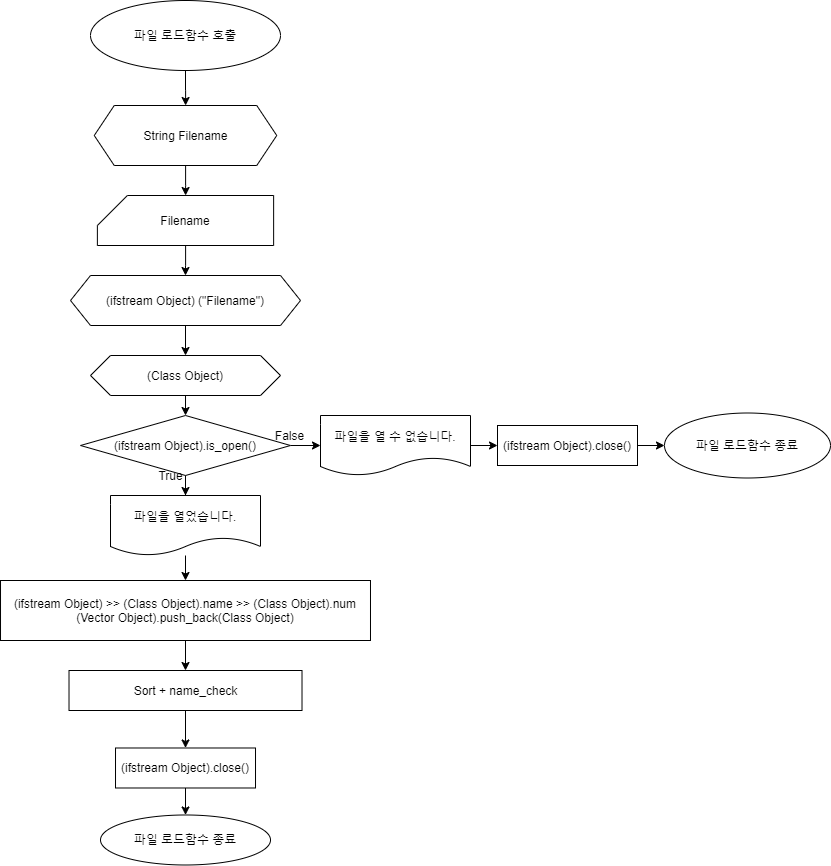

The diagram above was exported from draw.io. Its source (the exported page's mxGraphModel, read from the mxfile embedded in the PNG):
<mxGraphModel dx="1326" dy="806" grid="1" gridSize="10" guides="1" tooltips="1" connect="1" arrows="1" fold="1" page="1" pageScale="1" pageWidth="1390" pageHeight="980" math="0" shadow="0">
  <root>
    <mxCell id="0" />
    <mxCell id="1" parent="0" />
    <mxCell id="4RmgZmPi3aPEEAZonhrH-1" value="" style="edgeStyle=orthogonalEdgeStyle;rounded=0;orthogonalLoop=1;jettySize=auto;html=1;" parent="1" source="rLvnn-pps8jrWKeIEbFF-2" target="rLvnn-pps8jrWKeIEbFF-4" edge="1">
      <mxGeometry relative="1" as="geometry" />
    </mxCell>
    <mxCell id="rLvnn-pps8jrWKeIEbFF-2" value="파일 로드함수 호출" style="ellipse;whiteSpace=wrap;html=1;" parent="1" vertex="1">
      <mxGeometry x="460" y="40" width="190" height="70" as="geometry" />
    </mxCell>
    <mxCell id="rLvnn-pps8jrWKeIEbFF-3" value="" style="edgeStyle=orthogonalEdgeStyle;rounded=0;orthogonalLoop=1;jettySize=auto;html=1;" parent="1" source="rLvnn-pps8jrWKeIEbFF-4" target="rLvnn-pps8jrWKeIEbFF-6" edge="1">
      <mxGeometry relative="1" as="geometry" />
    </mxCell>
    <mxCell id="rLvnn-pps8jrWKeIEbFF-4" value="String Filename" style="shape=hexagon;perimeter=hexagonPerimeter2;whiteSpace=wrap;html=1;fixedSize=1;" parent="1" vertex="1">
      <mxGeometry x="463.75" y="145" width="182.5" height="60" as="geometry" />
    </mxCell>
    <mxCell id="rLvnn-pps8jrWKeIEbFF-5" value="" style="edgeStyle=orthogonalEdgeStyle;rounded=0;orthogonalLoop=1;jettySize=auto;html=1;" parent="1" source="rLvnn-pps8jrWKeIEbFF-6" target="rLvnn-pps8jrWKeIEbFF-17" edge="1">
      <mxGeometry relative="1" as="geometry" />
    </mxCell>
    <mxCell id="rLvnn-pps8jrWKeIEbFF-6" value="Filename" style="shape=card;whiteSpace=wrap;html=1;" parent="1" vertex="1">
      <mxGeometry x="466.88" y="235" width="176.25" height="50" as="geometry" />
    </mxCell>
    <mxCell id="rLvnn-pps8jrWKeIEbFF-11" value="" style="edgeStyle=orthogonalEdgeStyle;rounded=0;orthogonalLoop=1;jettySize=auto;html=1;" parent="1" edge="1">
      <mxGeometry relative="1" as="geometry">
        <mxPoint x="555.0285714285715" y="664.9962112380508" as="sourcePoint" />
      </mxGeometry>
    </mxCell>
    <mxCell id="rLvnn-pps8jrWKeIEbFF-12" value="" style="edgeStyle=orthogonalEdgeStyle;rounded=0;orthogonalLoop=1;jettySize=auto;html=1;" parent="1" edge="1">
      <mxGeometry relative="1" as="geometry">
        <mxPoint x="726.4299510204087" y="630.0285714285715" as="sourcePoint" />
      </mxGeometry>
    </mxCell>
    <mxCell id="rLvnn-pps8jrWKeIEbFF-40" style="edgeStyle=orthogonalEdgeStyle;rounded=0;orthogonalLoop=1;jettySize=auto;html=1;entryX=0.5;entryY=0;entryDx=0;entryDy=0;" parent="1" source="rLvnn-pps8jrWKeIEbFF-17" target="rLvnn-pps8jrWKeIEbFF-25" edge="1">
      <mxGeometry relative="1" as="geometry" />
    </mxCell>
    <mxCell id="rLvnn-pps8jrWKeIEbFF-17" value="&lt;span&gt;(ifstream Object) (&quot;Filename&quot;)&lt;/span&gt;" style="shape=hexagon;perimeter=hexagonPerimeter2;whiteSpace=wrap;html=1;fixedSize=1;" parent="1" vertex="1">
      <mxGeometry x="440.01" y="315" width="230" height="50" as="geometry" />
    </mxCell>
    <mxCell id="rLvnn-pps8jrWKeIEbFF-18" value="" style="edgeStyle=orthogonalEdgeStyle;rounded=0;orthogonalLoop=1;jettySize=auto;html=1;" parent="1" edge="1">
      <mxGeometry relative="1" as="geometry">
        <mxPoint x="555" y="750" as="sourcePoint" />
      </mxGeometry>
    </mxCell>
    <mxCell id="rLvnn-pps8jrWKeIEbFF-41" style="edgeStyle=orthogonalEdgeStyle;rounded=0;orthogonalLoop=1;jettySize=auto;html=1;exitX=0.5;exitY=1;exitDx=0;exitDy=0;entryX=0.5;entryY=0;entryDx=0;entryDy=0;" parent="1" source="rLvnn-pps8jrWKeIEbFF-25" target="rLvnn-pps8jrWKeIEbFF-28" edge="1">
      <mxGeometry relative="1" as="geometry" />
    </mxCell>
    <mxCell id="rLvnn-pps8jrWKeIEbFF-25" value="(Class Object)" style="shape=hexagon;perimeter=hexagonPerimeter2;whiteSpace=wrap;html=1;fixedSize=1;" parent="1" vertex="1">
      <mxGeometry x="460.02" y="395" width="189.98" height="40" as="geometry" />
    </mxCell>
    <mxCell id="rLvnn-pps8jrWKeIEbFF-42" style="edgeStyle=orthogonalEdgeStyle;rounded=0;orthogonalLoop=1;jettySize=auto;html=1;" parent="1" source="rLvnn-pps8jrWKeIEbFF-28" target="rLvnn-pps8jrWKeIEbFF-32" edge="1">
      <mxGeometry relative="1" as="geometry" />
    </mxCell>
    <mxCell id="rLvnn-pps8jrWKeIEbFF-47" style="edgeStyle=orthogonalEdgeStyle;rounded=0;orthogonalLoop=1;jettySize=auto;html=1;exitX=1;exitY=0.5;exitDx=0;exitDy=0;entryX=0;entryY=0.5;entryDx=0;entryDy=0;" parent="1" source="rLvnn-pps8jrWKeIEbFF-28" target="rLvnn-pps8jrWKeIEbFF-29" edge="1">
      <mxGeometry relative="1" as="geometry" />
    </mxCell>
    <mxCell id="rLvnn-pps8jrWKeIEbFF-28" value="&lt;span&gt;(ifstream Object).is_open()&lt;/span&gt;" style="rhombus;whiteSpace=wrap;html=1;" parent="1" vertex="1">
      <mxGeometry x="450.02" y="455" width="209.98" height="60" as="geometry" />
    </mxCell>
    <mxCell id="l55iFmJFIwr0ACvVxo-Z-4" value="" style="edgeStyle=orthogonalEdgeStyle;rounded=0;orthogonalLoop=1;jettySize=auto;html=1;" parent="1" source="rLvnn-pps8jrWKeIEbFF-29" target="l55iFmJFIwr0ACvVxo-Z-3" edge="1">
      <mxGeometry relative="1" as="geometry" />
    </mxCell>
    <mxCell id="rLvnn-pps8jrWKeIEbFF-29" value="파일을 열 수 없습니다." style="shape=document;whiteSpace=wrap;html=1;boundedLbl=1;" parent="1" vertex="1">
      <mxGeometry x="690" y="455" width="150" height="60" as="geometry" />
    </mxCell>
    <mxCell id="rLvnn-pps8jrWKeIEbFF-56" style="edgeStyle=orthogonalEdgeStyle;rounded=0;orthogonalLoop=1;jettySize=auto;html=1;entryX=0.5;entryY=0;entryDx=0;entryDy=0;" parent="1" source="rLvnn-pps8jrWKeIEbFF-32" target="nPk9TkvWJyKvo4iDI4vV-1" edge="1">
      <mxGeometry relative="1" as="geometry">
        <mxPoint x="555" y="625" as="targetPoint" />
      </mxGeometry>
    </mxCell>
    <mxCell id="rLvnn-pps8jrWKeIEbFF-32" value="파일을 열었습니다." style="shape=document;whiteSpace=wrap;html=1;boundedLbl=1;" parent="1" vertex="1">
      <mxGeometry x="480" y="535" width="150" height="60" as="geometry" />
    </mxCell>
    <mxCell id="rLvnn-pps8jrWKeIEbFF-48" value="파일 로드함수 종료" style="ellipse;whiteSpace=wrap;html=1;" parent="1" vertex="1">
      <mxGeometry x="470.01" y="854.49" width="170" height="50" as="geometry" />
    </mxCell>
    <mxCell id="rLvnn-pps8jrWKeIEbFF-50" value="True" style="text;html=1;align=center;verticalAlign=middle;resizable=0;points=[];autosize=1;" parent="1" vertex="1">
      <mxGeometry x="520" y="505" width="40" height="20" as="geometry" />
    </mxCell>
    <mxCell id="rLvnn-pps8jrWKeIEbFF-51" value="False" style="text;html=1;align=center;verticalAlign=middle;resizable=0;points=[];autosize=1;" parent="1" vertex="1">
      <mxGeometry x="638.75" y="465" width="40" height="20" as="geometry" />
    </mxCell>
    <mxCell id="l55iFmJFIwr0ACvVxo-Z-2" value="파일 로드함수 종료" style="ellipse;whiteSpace=wrap;html=1;" parent="1" vertex="1">
      <mxGeometry x="1034" y="452.5" width="166" height="65" as="geometry" />
    </mxCell>
    <mxCell id="l55iFmJFIwr0ACvVxo-Z-5" value="" style="edgeStyle=orthogonalEdgeStyle;rounded=0;orthogonalLoop=1;jettySize=auto;html=1;" parent="1" source="l55iFmJFIwr0ACvVxo-Z-3" target="l55iFmJFIwr0ACvVxo-Z-2" edge="1">
      <mxGeometry relative="1" as="geometry" />
    </mxCell>
    <mxCell id="l55iFmJFIwr0ACvVxo-Z-3" value="(ifstream Object).close()" style="rounded=0;whiteSpace=wrap;html=1;" parent="1" vertex="1">
      <mxGeometry x="867" y="465" width="140" height="40" as="geometry" />
    </mxCell>
    <mxCell id="l55iFmJFIwr0ACvVxo-Z-8" value="" style="edgeStyle=orthogonalEdgeStyle;rounded=0;orthogonalLoop=1;jettySize=auto;html=1;" parent="1" source="l55iFmJFIwr0ACvVxo-Z-6" target="rLvnn-pps8jrWKeIEbFF-48" edge="1">
      <mxGeometry relative="1" as="geometry" />
    </mxCell>
    <mxCell id="l55iFmJFIwr0ACvVxo-Z-6" value="(ifstream Object).close()" style="rounded=0;whiteSpace=wrap;html=1;" parent="1" vertex="1">
      <mxGeometry x="485.01" y="787.49" width="140" height="40" as="geometry" />
    </mxCell>
    <mxCell id="FUfQAdrd_lGd8iFw2xYs-4" value="" style="edgeStyle=orthogonalEdgeStyle;rounded=0;orthogonalLoop=1;jettySize=auto;html=1;" parent="1" source="FUfQAdrd_lGd8iFw2xYs-2" target="l55iFmJFIwr0ACvVxo-Z-6" edge="1">
      <mxGeometry relative="1" as="geometry" />
    </mxCell>
    <mxCell id="FUfQAdrd_lGd8iFw2xYs-2" value="Sort + name_check" style="rounded=0;whiteSpace=wrap;html=1;" parent="1" vertex="1">
      <mxGeometry x="438.51" y="710" width="233" height="40" as="geometry" />
    </mxCell>
    <mxCell id="nPk9TkvWJyKvo4iDI4vV-2" value="" style="edgeStyle=orthogonalEdgeStyle;rounded=0;orthogonalLoop=1;jettySize=auto;html=1;exitX=0.5;exitY=1;exitDx=0;exitDy=0;" parent="1" source="nPk9TkvWJyKvo4iDI4vV-1" target="FUfQAdrd_lGd8iFw2xYs-2" edge="1">
      <mxGeometry relative="1" as="geometry" />
    </mxCell>
    <mxCell id="nPk9TkvWJyKvo4iDI4vV-1" value="(ifstream Object) &amp;gt;&amp;gt; (Class Object).name &amp;gt;&amp;gt; (Class Object).num&lt;br&gt;(Vector Object).push_back(Class Object)" style="rounded=0;whiteSpace=wrap;html=1;" parent="1" vertex="1">
      <mxGeometry x="370.01" y="620" width="369.98" height="60" as="geometry" />
    </mxCell>
  </root>
</mxGraphModel>